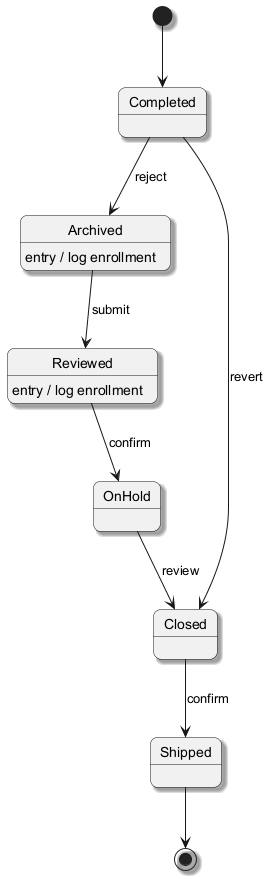

The diagram above was rendered by PlantUML. Its source (embedded in the PNG):
@startuml
skinparam backgroundColor #FFFFFF
skinparam roundCorner 15
skinparam shadowing true
[*] --> Completed
Completed --> Archived : reject
Archived --> Reviewed : submit
Archived : entry / log enrollment
Reviewed --> OnHold : confirm
Reviewed : entry / log enrollment
OnHold --> Closed : review
Closed --> Shipped : confirm
Completed --> Closed : revert
Shipped --> [*]
@enduml